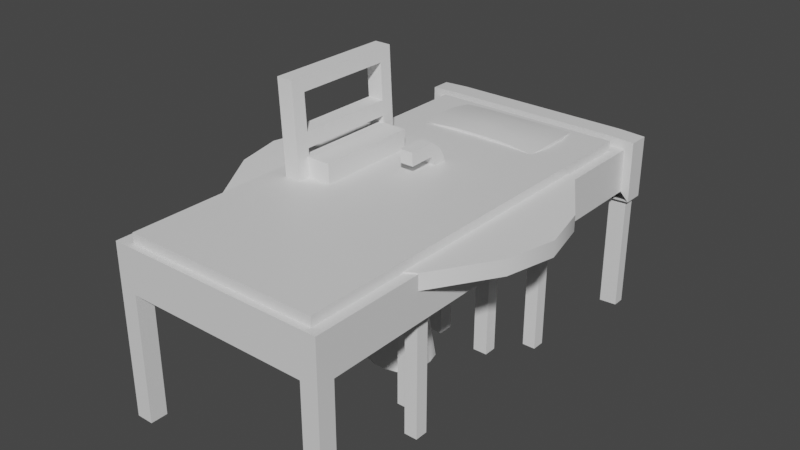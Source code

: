 # Source: furniture.blend  (saved by Blender 3.4.6; exported with 4.5.12 LTS)
import bpy
from mathutils import Matrix  # noqa: F401  (used for matrix-valued properties, if any)

bpy.ops.wm.read_factory_settings(use_empty=True)
scene = bpy.context.scene
scene.name = 'Scene'

# ---- collections
col_collection = bpy.data.collections.new('Collection'); scene.collection.children.link(col_collection)

# ---- materials (node trees are filled in below, after node groups)
mat_material = bpy.data.materials.new('Material')
mat_material.alpha_threshold = 0.0
mat_material.use_transparent_shadow = False
mat_material.roughness = 0.5
mat_material.line_color = (0.0, 0.0, 0.0, 1.0)

# ---- node groups
ng_auto_smooth = bpy.data.node_groups.new('Auto Smooth', 'GeometryNodeTree')
_s = ng_auto_smooth.interface.new_socket(name='Geometry', in_out='OUTPUT', socket_type='NodeSocketGeometry')
_s = ng_auto_smooth.interface.new_socket(name='Geometry', in_out='INPUT', socket_type='NodeSocketGeometry')
_s = ng_auto_smooth.interface.new_socket(name='Angle', in_out='INPUT', socket_type='NodeSocketFloat')
_s.subtype = 'ANGLE'
_s.min_value = 0.0
_s.max_value = 3.142
ng_auto_smooth.is_modifier = True
_N = ng_auto_smooth.nodes; _L = ng_auto_smooth.links
n0 = _N.new('NodeGroupOutput'); n0.name = 'Group Output'; n0.location = (480, -100)
n1 = _N.new('NodeGroupInput'); n1.name = 'Group Input'; n1.location = (-420, -300)
n2 = _N.new('NodeGroupInput'); n2.name = 'Group Input.001'; n2.location = (-60, -100)
n3 = _N.new('GeometryNodeSetShadeSmooth'); n3.name = 'Set Shade Smooth'; n3.location = (120, -100)
n3.domain = 'EDGE'
n4 = _N.new('GeometryNodeSetShadeSmooth'); n4.name = 'Set Shade Smooth.001'; n4.location = (300, -100)
n5 = _N.new('GeometryNodeInputMeshEdgeAngle'); n5.name = 'Edge Angle'; n5.location = (-420, -220)
n6 = _N.new('GeometryNodeInputEdgeSmooth'); n6.name = 'Is Edge Smooth'; n6.location = (-60, -160)
n7 = _N.new('GeometryNodeInputShadeSmooth'); n7.name = 'Is Face Smooth'; n7.location = (-240, -340)
n8 = _N.new('FunctionNodeBooleanMath'); n8.name = 'Boolean Math'; n8.location = (-60, -220)
n9 = _N.new('FunctionNodeCompare'); n9.name = 'Compare'; n9.location = (-240, -180)
n9.operation = 'LESS_EQUAL'
_L.new(n5.outputs[0], n9.inputs[0])
_L.new(n4.outputs[0], n0.inputs[0])
_L.new(n1.outputs[1], n9.inputs[1])
_L.new(n9.outputs[0], n8.inputs[0])
_L.new(n7.outputs[0], n8.inputs[1])
_L.new(n2.outputs[0], n3.inputs[0])
_L.new(n6.outputs[0], n3.inputs[1])
_L.new(n3.outputs[0], n4.inputs[0])
_L.new(n8.outputs[0], n3.inputs[2])
n0.is_active_output = True

# ---- material node trees
mat_material.use_nodes = True; mat_material.node_tree.nodes.clear()
_N = mat_material.node_tree.nodes; _L = mat_material.node_tree.links
n0 = _N.new('ShaderNodeOutputMaterial'); n0.name = 'Material Output'; n0.location = (300, 300)
n1 = _N.new('ShaderNodeBsdfPrincipled'); n1.name = 'Principled BSDF'; n1.location = (10, 300)
n1.distribution = 'GGX'
n1.subsurface_method = 'RANDOM_WALK_SKIN'
n1.inputs[3].default_value = 1.45
n1.inputs[27].default_value = (0.0, 0.0, 0.0, 1.0)
n1.inputs[28].default_value = 1.0
_L.new(n1.outputs[0], n0.inputs[0])
n0.is_active_output = True

# ---- world
world_world = bpy.data.worlds.new('World'); scene.world = world_world
world_world.use_nodes = True; world_world.node_tree.nodes.clear()
_N = world_world.node_tree.nodes; _L = world_world.node_tree.links
n0 = _N.new('ShaderNodeOutputWorld'); n0.name = 'World Output'; n0.location = (300, 300)
n1 = _N.new('ShaderNodeBackground'); n1.name = 'Background'; n1.location = (10, 300)
n1.inputs[0].default_value = (0.05088, 0.05088, 0.05088, 1.0)
_L.new(n1.outputs[0], n0.inputs[0])
n0.is_active_output = True
world_world.color = (0.05088, 0.05088, 0.05088)
world_world.use_sun_shadow = False
world_world.sun_shadow_jitter_overblur = 0.0

# ---- meshes
me_cube = bpy.data.meshes.new('Cube')
me_cube.from_pydata([(0.2107, 0.4607, 0.4044), (0.2107, 0.4607, 0.2587), (0.2107, -0.4607, 0.3815), (-0.2107, 0.4607, 0.4044), (-0.2107, 0.4607, 0.2587), (-0.2107, -0.4607, 0.3815), (-0.2606, 0.4983, 0.2609), (-0.25, -0.5, 0.2815), (0.2606, 0.4983, 0.2609), (0.25, -0.5, 0.3815), (-0.25, -0.5, 0.3815), (0.2702, 0.508, 0.4018), (0.25, -0.5, 0.2815), (-0.2702, 0.508, 0.4018), (-0.2702, 0.4613, 0.2613), (-0.25, 0.4618, 0.3815), (0.2702, 0.4597, 0.4017), (0.2107, 0.508, 0.4044), (0.25, 0.4617, 0.2815), (0.2203, 0.4983, 0.2591), (-0.2107, 0.508, 0.4044), (-0.2203, 0.4983, 0.2591), (-0.2107, 0.508, 0.2815), (-0.25, 0.508, 0.2815), (0.25, 0.508, 0.3815), (0.25, 0.508, 0.2815), (-0.25, 0.508, 0.3815), (0.2107, 0.508, 0.3815), (-0.2107, 0.4607, 0.3815), (0.2107, 0.4607, 0.3815), (0.2107, 0.508, 0.2815), (-0.2107, 0.508, 0.3815), (-0.25, 0.4613, 0.2815), (-0.2702, 0.4618, 0.4018), (0.2702, 0.4617, 0.2613), (0.25, 0.4597, 0.3815), (0.2107, -0.5, 0.3815), (0.2107, -0.5, 0.2815), (0.25, -0.4607, 0.3815), (0.25, -0.4606, 0.2815), (0.2107, -0.4606, 0.2815), (-0.25, -0.4607, 0.2815), (-0.25, -0.4607, 0.3815), (-0.2107, -0.5, 0.3815), (-0.2107, -0.5, 0.2815), (-0.2107, -0.4607, 0.2815), (-0.25, -0.4607, -0.00927), (-0.25, -0.5, -0.00927), (0.2107, -0.5, -0.00927), (0.25, -0.5, -0.00927), (0.25, -0.4606, -0.00927), (0.2107, -0.4606, -0.00927), (-0.2107, -0.5, -0.00927), (-0.2107, -0.4607, -0.00927), (0.2702, 0.508, 0.2613), (0.2606, 0.4712, 0.2609), (-0.2702, 0.508, 0.2613), (0.2107, 0.508, 0.2587), (-0.2605, 0.4709, 0.2608), (-0.2107, 0.508, 0.2587), (0.2203, 0.4705, 0.2591), (-0.2605, 0.471, -0.007537), (-0.2203, 0.4704, 0.2591), (-0.2203, 0.4705, -0.00927), (0.2204, 0.4706, -0.00927), (0.2606, 0.4713, -0.007517), (0.2606, 0.4984, -0.007511), (-0.2605, 0.4984, -0.007511), (0.2204, 0.4984, -0.009272), (-0.2203, 0.4984, -0.009276), (-0.2171, -0.4852, 0.3134), (-0.2171, -0.4852, 0.4033), (-0.2171, 0.4361, 0.3134), (-0.2171, 0.4361, 0.4033), (0.2269, -0.4852, 0.3134), (0.2269, -0.4852, 0.4033), (0.2269, 0.4361, 0.3134), (0.2269, 0.4361, 0.4033), (-0.1378, 0.2675, 0.4051), (-0.1378, 0.4194, 0.4031), (0.1378, 0.2675, 0.4031), (0.1378, 0.4194, 0.4051), (-0.1439, 0.369, 0.3991), (-0.1439, 0.3177, 0.3996), (-0.1439, 0.318, 0.4091), (-0.1439, 0.3693, 0.4086), (0.1439, 0.318, 0.3991), (0.1439, 0.3693, 0.3996), (0.1439, 0.369, 0.4091), (0.1439, 0.3177, 0.4086), (0.0708, 0.4137, 0.4003), (0.0001717, 0.4119, 0.3994), (-0.0703, 0.4138, 0.3996), (-0.0708, 0.4137, 0.4079), (-0.0001713, 0.4119, 0.4088), (0.0703, 0.4138, 0.4087), (-0.0708, 0.2732, 0.4003), (-0.0001713, 0.2751, 0.3994), (0.0703, 0.2731, 0.3996), (0.0708, 0.2732, 0.4079), (0.0001717, 0.2751, 0.4088), (-0.0703, 0.2731, 0.4087), (-0.08756, 0.3733, 0.4121), (-0.0004649, 0.3741, 0.4172), (0.08688, 0.3725, 0.4125), (-0.08688, 0.3144, 0.4125), (0.0004653, 0.3129, 0.4172), (0.08756, 0.3137, 0.4121), (0.08756, 0.3733, 0.3803), (0.0004652, 0.3741, 0.3752), (-0.08688, 0.3725, 0.3799), (0.08688, 0.3144, 0.3799), (-0.0004649, 0.3129, 0.3752), (-0.08756, 0.3137, 0.3803)], [], [(12, 9, 36, 37), (41, 42, 15, 32), (54, 11, 16, 34), (23, 26, 31, 22), (22, 31, 27, 30), (18, 35, 38, 39), (9, 38, 2, 36), (5, 28, 15, 42), (14, 33, 13, 56), (33, 3, 20, 13), (39, 38, 9, 12), (17, 0, 16, 11), (30, 27, 24, 25), (55, 60, 64, 65), (60, 19, 68, 64), (4, 59, 57, 1), (0, 17, 20, 3), (59, 56, 23, 22), (11, 54, 25, 24), (56, 13, 26, 23), (17, 11, 24, 27), (0, 3, 28, 29), (57, 59, 22, 30), (54, 57, 30, 25), (13, 20, 31, 26), (33, 14, 32, 15), (3, 33, 15, 28), (20, 17, 27, 31), (34, 16, 35, 18), (16, 0, 29, 35), (40, 39, 50, 51), (44, 43, 10, 7), (37, 36, 43, 44), (7, 10, 42, 41), (10, 43, 5, 42), (45, 44, 52, 53), (44, 45, 40, 37), (5, 43, 36, 2), (2, 29, 28, 5), (2, 38, 35, 29), (51, 50, 49, 48), (53, 52, 47, 46), (44, 7, 47, 52), (39, 12, 49, 50), (7, 41, 46, 47), (37, 40, 51, 48), (41, 45, 53, 46), (12, 37, 48, 49), (55, 8, 54, 34), (6, 58, 14, 56), (19, 60, 1, 57), (62, 21, 59, 4), (21, 6, 56, 59), (8, 19, 57, 54), (58, 62, 4, 14), (60, 55, 34, 1), (65, 64, 68, 66), (69, 63, 61, 67), (8, 55, 65, 66), (62, 58, 61, 63), (19, 8, 66, 68), (21, 62, 63, 69), (58, 6, 67, 61), (6, 21, 69, 67), (70, 71, 73, 72), (72, 73, 77, 76), (76, 77, 75, 74), (74, 75, 71, 70), (72, 76, 74, 70), (77, 73, 71, 75), (93, 79, 85, 102), (81, 88, 87), (78, 84, 83), (79, 93, 92), (99, 98, 80), (102, 85, 84, 105), (78, 101, 105, 84), (90, 81, 87, 108), (108, 87, 86, 111), (80, 98, 111, 86), (88, 89, 86, 87), (86, 89, 80), (84, 85, 82, 83), (82, 85, 79), (113, 96, 78, 83), (112, 97, 96, 113), (111, 98, 97, 112), (82, 110, 113, 83), (109, 112, 113, 110), (108, 111, 112, 109), (79, 92, 110, 82), (91, 109, 110, 92), (90, 108, 109, 91), (107, 99, 80, 89), (106, 100, 99, 107), (105, 101, 100, 106), (88, 104, 107, 89), (103, 106, 107, 104), (102, 105, 106, 103), (81, 95, 104, 88), (94, 103, 104, 95), (93, 102, 103, 94), (99, 100, 97, 98), (100, 101, 96, 97), (96, 101, 78), (93, 94, 91, 92), (94, 95, 90, 91), (90, 95, 81)])
me_cube.polygons.foreach_set('use_smooth', [True] * 108)
_uv = me_cube.uv_layers.new(name='UVMap')
_uv.uv.foreach_set('vector', [0.375, 0.75, 0.625, 0.75, 0.625, 0.7707, 0.375, 0.7706, 0.375, 0.009826, 0.625, 0.009832, 0.625, 0.2405, 0.375, 0.2403, 0.375, 0.5, 0.625, 0.5, 0.625, 0.5101, 0.375, 0.5096, 0.375, 0.25, 0.625, 0.25, 0.625, 0.2694, 0.375, 0.2703, 0.375, 0.2703, 0.625, 0.2694, 0.625, 0.4803, 0.375, 0.4801, 0.375, 0.5096, 0.625, 0.5101, 0.625, 0.7402, 0.375, 0.7401, 0.625, 0.75, 0.625, 0.7402, 0.0, 0.0, 0.625, 0.7707, 0.8674, 0.7363, 0.8674, 0.5038, 0.875, 0.5095, 0.875, 0.7402, 0.375, 0.2403, 0.625, 0.2405, 0.625, 0.25, 0.375, 0.25, 0.875, 0.5095, 0.8674, 0.5038, 0.625, 0.2694, 0.625, 0.25, 0.375, 0.7401, 0.625, 0.7402, 0.625, 0.75, 0.375, 0.75, 0.625, 0.4803, 0.6326, 0.5038, 0.625, 0.5101, 0.625, 0.5, 0.375, 0.4801, 0.625, 0.4803, 0.625, 0.5, 0.375, 0.5, 0.3741, 0.506, 0.3699, 0.5005, 0.3699, 0.5005, 0.3741, 0.506, 0.3699, 0.5005, 0.3738, 0.4875, 0.3738, 0.4875, 0.3699, 0.5005, 0.1326, 0.5038, 0.375, 0.2703, 0.375, 0.4801, 0.3674, 0.5038, 0.6326, 0.5038, 0.625, 0.4803, 0.625, 0.2694, 0.8674, 0.5038, 0.375, 0.2703, 0.375, 0.25, 0.375, 0.25, 0.375, 0.2703, 0.625, 0.5, 0.375, 0.5, 0.375, 0.5, 0.625, 0.5, 0.375, 0.25, 0.625, 0.25, 0.625, 0.25, 0.375, 0.25, 0.625, 0.4803, 0.625, 0.5, 0.625, 0.5, 0.625, 0.4803, 0.6326, 0.5038, 0.8674, 0.5038, 0.8674, 0.5038, 0.6326, 0.5038, 0.375, 0.4801, 0.375, 0.2703, 0.375, 0.2703, 0.375, 0.4801, 0.375, 0.5, 0.375, 0.4801, 0.375, 0.4801, 0.375, 0.5, 0.625, 0.25, 0.625, 0.2694, 0.625, 0.2694, 0.625, 0.25, 0.625, 0.2405, 0.375, 0.2403, 0.375, 0.2403, 0.625, 0.2405, 0.8674, 0.5038, 0.875, 0.5095, 0.875, 0.5095, 0.8674, 0.5038, 0.625, 0.2694, 0.625, 0.4803, 0.625, 0.4803, 0.625, 0.2694, 0.375, 0.5096, 0.625, 0.5101, 0.625, 0.5101, 0.375, 0.5096, 0.625, 0.5101, 0.6326, 0.5038, 0.6326, 0.5038, 0.625, 0.5101, 0.0, 0.0, 0.0, 0.0, 0.0, 0.0, 0.0, 0.0, 0.375, 0.9804, 0.625, 0.9804, 0.625, 1.0, 0.375, 1.0, 0.375, 0.7706, 0.625, 0.7707, 0.625, 0.9804, 0.375, 0.9804, 0.375, 0.0, 0.625, 0.0, 0.625, 0.009832, 0.375, 0.009826, 0.625, 0.0, 0.625, 0.9804, 0.8674, 0.7363, 0.625, 0.009832, 0.0, 0.0, 0.375, 0.9804, 0.375, 0.9804, 0.0, 0.0, 0.375, 0.9804, 0.0, 0.0, 0.0, 0.0, 0.375, 0.7706, 0.8674, 0.7363, 0.625, 0.9804, 0.625, 0.7707, 0.0, 0.0, 0.0, 0.0, 0.6326, 0.5038, 0.8674, 0.5038, 0.8674, 0.7363, 0.0, 0.0, 0.625, 0.7402, 0.625, 0.5101, 0.6326, 0.5038, 0.0, 0.0, 0.375, 0.7401, 0.375, 0.75, 0.375, 0.7706, 0.0, 0.0, 0.375, 0.9804, 0.375, 1.0, 0.375, 0.009826, 0.375, 0.9804, 0.375, 1.0, 0.375, 1.0, 0.375, 0.9804, 0.375, 0.7401, 0.375, 0.75, 0.375, 0.75, 0.375, 0.7401, 0.375, 0.0, 0.375, 0.009826, 0.375, 0.009826, 0.375, 0.0, 0.375, 0.7706, 0.0, 0.0, 0.0, 0.0, 0.375, 0.7706, 0.0, 0.0, 0.0, 0.0, 0.0, 0.0, 0.0, 0.0, 0.375, 0.75, 0.375, 0.7706, 0.375, 0.7706, 0.375, 0.75, 0.3741, 0.506, 0.3747, 0.4994, 0.375, 0.5, 0.375, 0.5096, 0.3237, 0.3058, 0.1776, 0.4562, 0.125, 0.5097, 0.375, 0.25, 0.3738, 0.4875, 0.3699, 0.5005, 0.3674, 0.5038, 0.375, 0.4801, 0.1814, 0.4557, 0.3249, 0.3161, 0.375, 0.2703, 0.1326, 0.5038, 0.3249, 0.3161, 0.3237, 0.3058, 0.375, 0.25, 0.375, 0.2703, 0.3747, 0.4994, 0.3738, 0.4875, 0.375, 0.4801, 0.375, 0.5, 0.1776, 0.4562, 0.1814, 0.4557, 0.1326, 0.5038, 0.125, 0.5097, 0.3699, 0.5005, 0.3741, 0.506, 0.375, 0.5096, 0.3674, 0.5038, 0.3741, 0.506, 0.3699, 0.5005, 0.3738, 0.4875, 0.3747, 0.4994, 0.3249, 0.3161, 0.1814, 0.4557, 0.1776, 0.4562, 0.3237, 0.3058, 0.3747, 0.4994, 0.3741, 0.506, 0.3741, 0.506, 0.3747, 0.4994, 0.1814, 0.4557, 0.1776, 0.4562, 0.1776, 0.4562, 0.1814, 0.4557, 0.3738, 0.4875, 0.3747, 0.4994, 0.3747, 0.4994, 0.3738, 0.4875, 0.3249, 0.3161, 0.1814, 0.4557, 0.1814, 0.4557, 0.3249, 0.3161, 0.1776, 0.4562, 0.3237, 0.3058, 0.3237, 0.3058, 0.1776, 0.4562, 0.3237, 0.3058, 0.3249, 0.3161, 0.3249, 0.3161, 0.3237, 0.3058, 0.375, 0.0, 0.625, 0.0, 0.625, 0.25, 0.375, 0.25, 0.375, 0.25, 0.625, 0.25, 0.625, 0.5, 0.375, 0.5, 0.375, 0.5, 0.625, 0.5, 0.625, 0.75, 0.375, 0.75, 0.375, 0.75, 0.625, 0.75, 0.625, 1.0, 0.375, 1.0, 0.125, 0.5, 0.375, 0.5, 0.375, 0.75, 0.125, 0.75, 0.625, 0.5, 0.875, 0.5, 0.875, 0.75, 0.625, 0.75, 0.8125, 0.5, 0.875, 0.5, 0.875, 0.5833, 0.8125, 0.5833, 0.625, 0.5, 0.625, 0.5833, 0.375, 0.5833, 0.625, 0.0, 0.625, 0.08333, 0.375, 0.08333, 0.625, 0.25, 0.625, 0.3125, 0.375, 0.3125, 0.625, 0.8125, 0.375, 0.8125, 0.625, 0.75, 0.8125, 0.5833, 0.875, 0.5833, 0.875, 0.6667, 0.8125, 0.6667, 0.875, 0.75, 0.8125, 0.75, 0.8125, 0.6667, 0.875, 0.6667, 0.3125, 0.5, 0.375, 0.5, 0.375, 0.5833, 0.3125, 0.5833, 0.3125, 0.5833, 0.375, 0.5833, 0.375, 0.6667, 0.3125, 0.6667, 0.375, 0.75, 0.3125, 0.75, 0.3125, 0.6667, 0.375, 0.6667, 0.625, 0.5833, 0.625, 0.6667, 0.375, 0.6667, 0.375, 0.5833, 0.375, 0.6667, 0.625, 0.6667, 0.375, 0.75, 0.625, 0.08333, 0.625, 0.1667, 0.375, 0.1667, 0.375, 0.08333, 0.375, 0.1667, 0.625, 0.1667, 0.375, 0.25, 0.1875, 0.6667, 0.1875, 0.75, 0.125, 0.75, 0.125, 0.6667, 0.25, 0.6667, 0.25, 0.75, 0.1875, 0.75, 0.1875, 0.6667, 0.3125, 0.6667, 0.3125, 0.75, 0.25, 0.75, 0.25, 0.6667, 0.125, 0.5833, 0.1875, 0.5833, 0.1875, 0.6667, 0.125, 0.6667, 0.25, 0.5833, 0.25, 0.6667, 0.1875, 0.6667, 0.1875, 0.5833, 0.3125, 0.5833, 0.3125, 0.6667, 0.25, 0.6667, 0.25, 0.5833, 0.125, 0.5, 0.1875, 0.5, 0.1875, 0.5833, 0.125, 0.5833, 0.25, 0.5, 0.25, 0.5833, 0.1875, 0.5833, 0.1875, 0.5, 0.3125, 0.5, 0.3125, 0.5833, 0.25, 0.5833, 0.25, 0.5, 0.6875, 0.6667, 0.6875, 0.75, 0.625, 0.75, 0.625, 0.6667, 0.75, 0.6667, 0.75, 0.75, 0.6875, 0.75, 0.6875, 0.6667, 0.8125, 0.6667, 0.8125, 0.75, 0.75, 0.75, 0.75, 0.6667, 0.625, 0.5833, 0.6875, 0.5833, 0.6875, 0.6667, 0.625, 0.6667, 0.75, 0.5833, 0.75, 0.6667, 0.6875, 0.6667, 0.6875, 0.5833, 0.8125, 0.5833, 0.8125, 0.6667, 0.75, 0.6667, 0.75, 0.5833, 0.625, 0.5, 0.6875, 0.5, 0.6875, 0.5833, 0.625, 0.5833, 0.75, 0.5, 0.75, 0.5833, 0.6875, 0.5833, 0.6875, 0.5, 0.8125, 0.5, 0.8125, 0.5833, 0.75, 0.5833, 0.75, 0.5, 0.625, 0.8125, 0.625, 0.875, 0.375, 0.875, 0.375, 0.8125, 0.625, 0.875, 0.625, 0.9375, 0.375, 0.9375, 0.375, 0.875, 0.375, 0.9375, 0.625, 0.9375, 0.375, 1.0, 0.625, 0.3125, 0.625, 0.375, 0.375, 0.375, 0.375, 0.3125, 0.625, 0.375, 0.625, 0.4375, 0.375, 0.4375, 0.375, 0.375, 0.375, 0.4375, 0.625, 0.4375, 0.375, 0.5])
me_cube.materials.append(mat_material)
me_cube.use_mirror_vertex_groups = False
me_cube.update()
me_cube_004 = bpy.data.meshes.new('Cube.004')
me_cube_004.from_pydata([(-0.2, 0.15, 0.2662), (-0.1611, 0.08162, 0.3767), (0.2, 0.15, 0.2662), (0.1611, 0.08162, 0.3767), (-0.01744, 0.1169, -0.001374), (-0.01744, 0.1169, 0.3009), (-0.01744, 0.1517, -0.001374), (-0.01744, 0.1517, 0.3009), (0.01744, 0.1169, -0.001374), (0.01744, 0.1169, 0.3009), (0.01744, 0.1517, -0.001374), (0.01744, 0.1517, 0.3009), (-0.1375, -0.15, 0.2662), (-0.2, -0.0875, 0.2662), (-0.1765, -0.1282, 0.2662), (-0.1611, -0.08239, 0.3767), (-0.1324, -0.1111, 0.3767), (-0.1517, -0.1007, 0.3767), (0.2, -0.0875, 0.2662), (0.1375, -0.15, 0.2662), (0.1767, -0.1278, 0.2662), (0.1324, -0.1111, 0.3767), (0.1611, -0.08239, 0.3767), (0.1518, -0.1005, 0.3767), (-0.2, 0.15, 0.3767), (0.2, 0.15, 0.3767), (-0.1375, -0.15, 0.3767), (-0.1765, -0.1282, 0.3767), (-0.2, -0.0875, 0.3767), (0.1767, -0.1278, 0.3767), (0.1375, -0.15, 0.3767), (0.2, -0.0875, 0.3767), (-0.09494, 0.02822, 0.3062), (0.09494, 0.02822, 0.3062), (-0.08472, -0.06718, 0.3062), (-0.09237, -0.06328, 0.3062), (-0.09494, -0.05696, 0.3062), (0.09239, -0.06321, 0.3062), (0.08472, -0.06718, 0.3062), (0.09494, -0.05696, 0.3062), (-0.1563, 0.07656, 0.3262), (0.1563, 0.07656, 0.3262), (-0.1284, -0.1095, 0.3262), (-0.1472, -0.09942, 0.3262), (-0.1563, -0.08164, 0.3262), (0.1473, -0.09925, 0.3262), (0.1284, -0.1095, 0.3262), (0.1563, -0.08164, 0.3262), (-0.1384, 0.05855, 0.3208), (0.1384, 0.05855, 0.3208), (-0.1235, -0.09398, 0.3208), (-0.1346, -0.08829, 0.3208), (-0.1384, -0.07909, 0.3208), (0.1346, -0.0882, 0.3208), (0.1235, -0.09398, 0.3208), (0.1384, -0.07909, 0.3208), (-0.01548, 0.09572, 0.366), (-0.01548, 0.09572, 0.3969), (-0.01548, 0.1267, 0.366), (-0.01548, 0.1267, 0.3969), (0.01548, 0.09572, 0.366), (0.01548, 0.09572, 0.3969), (0.01548, 0.1267, 0.366), (0.01548, 0.1267, 0.3969), (-0.01548, 0.09104, 0.4112), (-0.01548, 0.1184, 0.4257), (0.01548, 0.1184, 0.4257), (0.01548, 0.09104, 0.4112), (-0.01548, 0.08391, 0.4263), (-0.01548, 0.1056, 0.4484), (0.01548, 0.1056, 0.4484), (0.01548, 0.08391, 0.4263), (-0.01548, 0.0771, 0.4384), (-0.01548, 0.07891, 0.4693), (0.01548, 0.07891, 0.4693), (0.01548, 0.0771, 0.4384), (-0.01548, 0.01717, 0.4375), (-0.01548, 0.01526, 0.4684), (0.01548, 0.01526, 0.4684), (0.01548, 0.01717, 0.4375)], [], [(19, 30, 26, 12), (0, 24, 25, 2), (3, 1, 40, 41), (13, 28, 24, 0), (2, 25, 31, 18), (4, 5, 7, 6), (6, 7, 11, 10), (10, 11, 9, 8), (8, 9, 5, 4), (6, 10, 8, 4), (11, 7, 5, 9), (12, 26, 27, 14), (17, 15, 28, 27), (30, 19, 20, 29), (22, 23, 29, 31), (0, 2, 18, 20, 19, 12, 14, 13), (1, 3, 25, 24), (16, 17, 27, 26), (15, 17, 43, 44), (23, 21, 30, 29), (23, 22, 47, 45), (15, 1, 24, 28), (21, 16, 26, 30), (3, 22, 31, 25), (33, 32, 36, 35, 34, 38, 37, 39), (1, 15, 44, 40), (21, 23, 45, 46), (17, 16, 42, 43), (16, 21, 46, 42), (55, 53, 45, 47), (51, 52, 44, 43), (22, 3, 41, 47), (48, 49, 41, 40), (50, 51, 43, 42), (35, 36, 52, 51), (53, 54, 46, 45), (39, 37, 53, 55), (52, 48, 40, 44), (54, 50, 42, 46), (49, 55, 47, 41), (32, 33, 49, 48), (34, 35, 51, 50), (37, 38, 54, 53), (36, 32, 48, 52), (38, 34, 50, 54), (33, 39, 55, 49), (20, 18, 31, 29), (27, 28, 13, 14), (56, 57, 59, 58), (58, 59, 63, 62), (62, 63, 61, 60), (60, 61, 57, 56), (58, 62, 60, 56), (59, 57, 64, 65), (64, 67, 71, 68), (57, 61, 67, 64), (63, 59, 65, 66), (61, 63, 66, 67), (71, 70, 74, 75), (66, 65, 69, 70), (67, 66, 70, 71), (65, 64, 68, 69), (72, 75, 79, 76), (69, 68, 72, 73), (68, 71, 75, 72), (70, 69, 73, 74), (78, 77, 76, 79), (74, 73, 77, 78), (75, 74, 78, 79), (73, 72, 76, 77)])
me_cube_004.polygons.foreach_set('use_smooth', [True] * 70)
_uv = me_cube_004.uv_layers.new(name='UVMap')
_uv.uv.foreach_set('vector', [0.375, 0.7891, 0.625, 0.7891, 0.625, 0.9609, 0.375, 0.9609, 0.375, 0.25, 0.625, 0.25, 0.625, 0.5, 0.375, 0.5, 0.6493, 0.5324, 0.8507, 0.5324, 0.8507, 0.5324, 0.6493, 0.5324, 0.375, 0.05208, 0.625, 0.05208, 0.625, 0.25, 0.375, 0.25, 0.375, 0.5, 0.625, 0.5, 0.625, 0.6979, 0.375, 0.6979, 0.375, 0.0, 0.625, 0.0, 0.625, 0.25, 0.375, 0.25, 0.375, 0.25, 0.625, 0.25, 0.625, 0.5, 0.375, 0.5, 0.375, 0.5, 0.625, 0.5, 0.625, 0.75, 0.375, 0.75, 0.375, 0.75, 0.625, 0.75, 0.625, 1.0, 0.375, 1.0, 0.125, 0.5, 0.375, 0.5, 0.375, 0.75, 0.125, 0.75, 0.625, 0.5, 0.875, 0.5, 0.875, 0.75, 0.625, 0.75, 0.375, 0.9609, 0.625, 0.9609, 0.625, 1.013, 0.375, 1.013, 0.8448, 0.7089, 0.8507, 0.6937, 0.875, 0.6979, 0.8603, 0.7318, 0.625, 0.7891, 0.375, 0.7891, 0.375, 0.7512, 0.625, 0.7512, 0.6493, 0.6937, 0.6551, 0.7088, 0.6395, 0.7315, 0.625, 0.6979, 0.125, 0.5, 0.375, 0.5, 0.375, 0.6979, 0.3605, 0.7315, 0.3359, 0.75, 0.1641, 0.75, 0.1397, 0.7318, 0.125, 0.6979, 0.8507, 0.5324, 0.6493, 0.5324, 0.625, 0.5, 0.875, 0.5, 0.8327, 0.7176, 0.8448, 0.7089, 0.8603, 0.7318, 0.8359, 0.75, 0.8507, 0.6937, 0.8448, 0.7089, 0.8448, 0.7089, 0.8507, 0.6937, 0.6551, 0.7088, 0.6673, 0.7176, 0.6641, 0.75, 0.6395, 0.7315, 0.6551, 0.7088, 0.6493, 0.6937, 0.6493, 0.6937, 0.6551, 0.7088, 0.8507, 0.6937, 0.8507, 0.5324, 0.875, 0.5, 0.875, 0.6979, 0.6673, 0.7176, 0.8327, 0.7176, 0.8359, 0.75, 0.6641, 0.75, 0.6493, 0.5324, 0.6493, 0.6937, 0.625, 0.6979, 0.625, 0.5, 0.6587, 0.5449, 0.8413, 0.5449, 0.8413, 0.692, 0.8389, 0.7001, 0.8315, 0.7051, 0.6685, 0.7051, 0.6611, 0.7, 0.6587, 0.692, 0.8507, 0.5324, 0.8507, 0.6937, 0.8507, 0.6937, 0.8507, 0.5324, 0.6673, 0.7176, 0.6551, 0.7088, 0.6551, 0.7088, 0.6673, 0.7176, 0.8448, 0.7089, 0.8327, 0.7176, 0.8327, 0.7176, 0.8448, 0.7089, 0.8327, 0.7176, 0.6673, 0.7176, 0.6673, 0.7176, 0.8327, 0.7176, 0.6587, 0.692, 0.6611, 0.7, 0.6551, 0.7088, 0.6493, 0.6937, 0.8389, 0.7001, 0.8413, 0.692, 0.8507, 0.6937, 0.8448, 0.7089, 0.6493, 0.6937, 0.6493, 0.5324, 0.6493, 0.5324, 0.6493, 0.6937, 0.8413, 0.5449, 0.6587, 0.5449, 0.6493, 0.5324, 0.8507, 0.5324, 0.8315, 0.7051, 0.8389, 0.7001, 0.8448, 0.7089, 0.8327, 0.7176, 0.8389, 0.7001, 0.8413, 0.692, 0.8413, 0.692, 0.8389, 0.7001, 0.6611, 0.7, 0.6685, 0.7051, 0.6673, 0.7176, 0.6551, 0.7088, 0.6587, 0.692, 0.6611, 0.7, 0.6611, 0.7, 0.6587, 0.692, 0.8413, 0.692, 0.8413, 0.5449, 0.8507, 0.5324, 0.8507, 0.6937, 0.6685, 0.7051, 0.8315, 0.7051, 0.8327, 0.7176, 0.6673, 0.7176, 0.6587, 0.5449, 0.6587, 0.692, 0.6493, 0.6937, 0.6493, 0.5324, 0.8413, 0.5449, 0.6587, 0.5449, 0.6587, 0.5449, 0.8413, 0.5449, 0.8315, 0.7051, 0.8389, 0.7001, 0.8389, 0.7001, 0.8315, 0.7051, 0.6611, 0.7, 0.6685, 0.7051, 0.6685, 0.7051, 0.6611, 0.7, 0.8413, 0.692, 0.8413, 0.5449, 0.8413, 0.5449, 0.8413, 0.692, 0.6685, 0.7051, 0.8315, 0.7051, 0.8315, 0.7051, 0.6685, 0.7051, 0.6587, 0.5449, 0.6587, 0.692, 0.6587, 0.692, 0.6587, 0.5449, 0.375, 0.7512, 0.375, 0.6979, 0.625, 0.6979, 0.625, 0.7512, 0.625, 0.01294, 0.625, 0.05208, 0.375, 0.05208, 0.375, 0.01294, 0.375, 0.0, 0.625, 0.0, 0.625, 0.25, 0.375, 0.25, 0.375, 0.25, 0.625, 0.25, 0.625, 0.5, 0.375, 0.5, 0.375, 0.5, 0.625, 0.5, 0.625, 0.75, 0.375, 0.75, 0.375, 0.75, 0.625, 0.75, 0.625, 1.0, 0.375, 1.0, 0.125, 0.5, 0.375, 0.5, 0.375, 0.75, 0.125, 0.75, 0.625, 0.25, 0.625, 0.0, 0.625, 0.0, 0.625, 0.25, 0.625, 1.0, 0.625, 0.75, 0.625, 0.75, 0.625, 1.0, 0.625, 1.0, 0.625, 0.75, 0.625, 0.75, 0.625, 1.0, 0.625, 0.5, 0.625, 0.25, 0.625, 0.25, 0.625, 0.5, 0.625, 0.75, 0.625, 0.5, 0.625, 0.5, 0.625, 0.75, 0.625, 0.75, 0.625, 0.5, 0.625, 0.5, 0.625, 0.75, 0.625, 0.5, 0.625, 0.25, 0.625, 0.25, 0.625, 0.5, 0.625, 0.75, 0.625, 0.5, 0.625, 0.5, 0.625, 0.75, 0.625, 0.25, 0.625, 0.0, 0.625, 0.0, 0.625, 0.25, 0.625, 1.0, 0.625, 0.75, 0.625, 0.75, 0.625, 1.0, 0.625, 0.25, 0.625, 0.0, 0.625, 0.0, 0.625, 0.25, 0.625, 1.0, 0.625, 0.75, 0.625, 0.75, 0.625, 1.0, 0.625, 0.5, 0.625, 0.25, 0.625, 0.25, 0.625, 0.5, 0.625, 0.5, 0.875, 0.5, 0.875, 0.75, 0.625, 0.75, 0.625, 0.5, 0.625, 0.25, 0.625, 0.25, 0.625, 0.5, 0.625, 0.75, 0.625, 0.5, 0.625, 0.5, 0.625, 0.75, 0.625, 0.25, 0.625, 0.0, 0.625, 0.0, 0.625, 0.25])
me_cube_004.update()
me_cube_007 = bpy.data.meshes.new('Cube.007')
me_cube_007.from_pydata([(-0.25, -0.25, 0.3614), (-0.25, -0.25, 0.3971), (-0.25, 0.25, 0.3614), (-0.25, 0.25, 0.3971), (0.25, -0.25, 0.3614), (0.25, -0.25, 0.3971), (0.25, 0.25, 0.3614), (0.25, 0.25, 0.3971), (-0.3363, 0.1121, 0.3614), (-0.3363, -0.1121, 0.3614), (-0.3363, -0.1121, 0.3971), (-0.3363, 0.1121, 0.3971), (0.3363, -0.1121, 0.3614), (0.3363, 0.1121, 0.3614), (0.3363, 0.1121, 0.3971), (0.3363, -0.1121, 0.3971), (0.1121, 0.3363, 0.3614), (-0.1121, 0.3363, 0.3614), (-0.1121, 0.3363, 0.3971), (0.1121, 0.3363, 0.3971), (-0.1121, -0.3363, 0.3614), (0.1121, -0.3363, 0.3614), (0.1121, -0.3363, 0.3971), (-0.1121, -0.3363, 0.3971), (-0.1121, 0.1121, 0.3971), (0.1121, 0.1121, 0.3971), (-0.1121, -0.1121, 0.3971), (0.1121, -0.1121, 0.3971), (0.1121, 0.1121, 0.3614), (-0.1121, 0.1121, 0.3614), (0.1121, -0.1121, 0.3614), (-0.1121, -0.1121, 0.3614), (0.0, 0.3625, 0.3614), (0.0, 0.3625, 0.3971), (0.0, -0.3625, 0.3614), (0.0, -0.3625, 0.3971), (0.0, 0.1208, 0.3971), (0.0, -0.1208, 0.3971), (0.0, 0.1208, 0.3614), (0.0, -0.1208, 0.3614), (-0.3625, 0.0, 0.3614), (-0.3625, 0.0, 0.3971), (0.3625, 0.0, 0.3614), (0.3625, 0.0, 0.3971), (-0.1208, 0.0, 0.3614), (0.1208, 0.0, 0.3614), (0.1208, 0.0, 0.3971), (-0.1208, 0.0, 0.3971), (0.0, 0.0, 0.3971), (0.0, 0.0, 0.3614), (-0.2173, -0.2192, 0.3738), (-0.2173, -0.1895, 0.00525), (-0.1875, -0.2192, 0.00525), (-0.1875, -0.2192, 0.3738), (0.2192, -0.2173, 0.00525), (0.2192, -0.2173, 0.3738), (0.1895, -0.2173, 0.00525), (0.1895, -0.2173, 0.3738), (0.2192, -0.1875, 0.00525), (0.2192, -0.1875, 0.3738), (0.1895, -0.1875, 0.00525), (0.1895, -0.1875, 0.3738), (0.2173, 0.2192, 0.00525), (0.2173, 0.2192, 0.3738), (0.2173, 0.1895, 0.00525), (0.2173, 0.1895, 0.3738), (0.1875, 0.2192, 0.00525), (0.1875, 0.2192, 0.3738), (0.1875, 0.1895, 0.00525), (0.1875, 0.1895, 0.3738), (-0.2192, 0.2173, 0.00525), (-0.2192, 0.2173, 0.3738), (-0.1895, 0.2173, 0.00525), (-0.1895, 0.2173, 0.3738), (-0.2192, 0.1875, 0.00525), (-0.2192, 0.1875, 0.3738), (-0.1895, 0.1875, 0.00525), (-0.1895, 0.1875, 0.3738), (-0.2173, -0.2192, 0.00525), (-0.2173, -0.1895, 0.3738), (-0.1875, -0.1895, 0.00525), (-0.1875, -0.1895, 0.3738)], [], [(8, 11, 3, 2), (16, 19, 7, 6), (12, 15, 5, 4), (20, 23, 1, 0), (30, 12, 4, 21), (26, 10, 1, 23), (18, 3, 11, 24), (47, 41, 10, 26), (16, 6, 13, 28), (45, 42, 12, 30), (6, 7, 14, 13), (42, 43, 15, 12), (0, 1, 10, 9), (40, 41, 11, 8), (40, 44, 31, 9), (49, 45, 30, 39), (2, 17, 29, 8), (32, 16, 28, 38), (43, 46, 27, 15), (48, 47, 26, 37), (7, 19, 25, 14), (33, 18, 24, 36), (15, 27, 22, 5), (37, 26, 23, 35), (9, 31, 20, 0), (39, 30, 21, 34), (4, 5, 22, 21), (34, 35, 23, 20), (2, 3, 18, 17), (32, 33, 19, 16), (17, 18, 33, 32), (21, 22, 35, 34), (31, 39, 34, 20), (27, 37, 35, 22), (19, 33, 36, 25), (46, 48, 37, 27), (17, 32, 38, 29), (44, 49, 39, 31), (29, 38, 49, 44), (25, 36, 48, 46), (36, 24, 47, 48), (14, 25, 46, 43), (38, 28, 45, 49), (8, 29, 44, 40), (9, 10, 41, 40), (13, 14, 43, 42), (28, 13, 42, 45), (24, 11, 41, 47), (78, 50, 79, 51), (51, 79, 81, 80), (80, 81, 53, 52), (52, 53, 50, 78), (51, 80, 52, 78), (81, 79, 50, 53), (54, 55, 57, 56), (56, 57, 61, 60), (60, 61, 59, 58), (58, 59, 55, 54), (56, 60, 58, 54), (61, 57, 55, 59), (62, 63, 65, 64), (64, 65, 69, 68), (68, 69, 67, 66), (66, 67, 63, 62), (64, 68, 66, 62), (69, 65, 63, 67), (70, 71, 73, 72), (72, 73, 77, 76), (76, 77, 75, 74), (74, 75, 71, 70), (72, 76, 74, 70), (77, 73, 71, 75)])
me_cube_007.polygons.foreach_set('use_smooth', [1, 1, 1, 1, 1, 1, 1, 1, 1, 1, 1, 1, 1, 1, 1, 1, 1, 1, 1, 1, 1, 1, 1, 1, 1, 1, 1, 1, 1, 1, 1, 1, 1, 1, 1, 1, 1, 1, 1, 1, 1, 1, 1, 1, 1, 1, 1, 1, 0, 0, 0, 0, 0, 0, 0, 0, 0, 0, 0, 0, 0, 0, 0, 0, 0, 0, 0, 0, 0, 0, 0, 0])
_uv = me_cube_007.uv_layers.new(name='UVMap')
_uv.uv.foreach_set('vector', [0.375, 0.1667, 0.625, 0.1667, 0.625, 0.25, 0.375, 0.25, 0.375, 0.4167, 0.625, 0.4167, 0.625, 0.5, 0.375, 0.5, 0.375, 0.6667, 0.625, 0.6667, 0.625, 0.75, 0.375, 0.75, 0.375, 0.9167, 0.625, 0.9167, 0.625, 1.0, 0.375, 1.0, 0.2917, 0.6667, 0.375, 0.6667, 0.375, 0.75, 0.2917, 0.75, 0.7917, 0.6667, 0.875, 0.6667, 0.875, 0.75, 0.7917, 0.75, 0.7917, 0.5, 0.875, 0.5, 0.875, 0.5833, 0.7917, 0.5833, 0.7917, 0.625, 0.875, 0.625, 0.875, 0.6667, 0.7917, 0.6667, 0.2917, 0.5, 0.375, 0.5, 0.375, 0.5833, 0.2917, 0.5833, 0.2917, 0.625, 0.375, 0.625, 0.375, 0.6667, 0.2917, 0.6667, 0.375, 0.5, 0.625, 0.5, 0.625, 0.5833, 0.375, 0.5833, 0.375, 0.625, 0.625, 0.625, 0.625, 0.6667, 0.375, 0.6667, 0.375, 0.0, 0.625, 0.0, 0.625, 0.08333, 0.375, 0.08333, 0.375, 0.125, 0.625, 0.125, 0.625, 0.1667, 0.375, 0.1667, 0.125, 0.625, 0.2083, 0.625, 0.2083, 0.6667, 0.125, 0.6667, 0.25, 0.625, 0.2917, 0.625, 0.2917, 0.6667, 0.25, 0.6667, 0.125, 0.5, 0.2083, 0.5, 0.2083, 0.5833, 0.125, 0.5833, 0.25, 0.5, 0.2917, 0.5, 0.2917, 0.5833, 0.25, 0.5833, 0.625, 0.625, 0.7083, 0.625, 0.7083, 0.6667, 0.625, 0.6667, 0.75, 0.625, 0.7917, 0.625, 0.7917, 0.6667, 0.75, 0.6667, 0.625, 0.5, 0.7083, 0.5, 0.7083, 0.5833, 0.625, 0.5833, 0.75, 0.5, 0.7917, 0.5, 0.7917, 0.5833, 0.75, 0.5833, 0.625, 0.6667, 0.7083, 0.6667, 0.7083, 0.75, 0.625, 0.75, 0.75, 0.6667, 0.7917, 0.6667, 0.7917, 0.75, 0.75, 0.75, 0.125, 0.6667, 0.2083, 0.6667, 0.2083, 0.75, 0.125, 0.75, 0.25, 0.6667, 0.2917, 0.6667, 0.2917, 0.75, 0.25, 0.75, 0.375, 0.75, 0.625, 0.75, 0.625, 0.8333, 0.375, 0.8333, 0.375, 0.875, 0.625, 0.875, 0.625, 0.9167, 0.375, 0.9167, 0.375, 0.25, 0.625, 0.25, 0.625, 0.3333, 0.375, 0.3333, 0.375, 0.375, 0.625, 0.375, 0.625, 0.4167, 0.375, 0.4167, 0.375, 0.3333, 0.625, 0.3333, 0.625, 0.375, 0.375, 0.375, 0.375, 0.8333, 0.625, 0.8333, 0.625, 0.875, 0.375, 0.875, 0.2083, 0.6667, 0.25, 0.6667, 0.25, 0.75, 0.2083, 0.75, 0.7083, 0.6667, 0.75, 0.6667, 0.75, 0.75, 0.7083, 0.75, 0.7083, 0.5, 0.75, 0.5, 0.75, 0.5833, 0.7083, 0.5833, 0.7083, 0.625, 0.75, 0.625, 0.75, 0.6667, 0.7083, 0.6667, 0.2083, 0.5, 0.25, 0.5, 0.25, 0.5833, 0.2083, 0.5833, 0.2083, 0.625, 0.25, 0.625, 0.25, 0.6667, 0.2083, 0.6667, 0.2083, 0.5833, 0.25, 0.5833, 0.25, 0.625, 0.2083, 0.625, 0.7083, 0.5833, 0.75, 0.5833, 0.75, 0.625, 0.7083, 0.625, 0.75, 0.5833, 0.7917, 0.5833, 0.7917, 0.625, 0.75, 0.625, 0.625, 0.5833, 0.7083, 0.5833, 0.7083, 0.625, 0.625, 0.625, 0.25, 0.5833, 0.2917, 0.5833, 0.2917, 0.625, 0.25, 0.625, 0.125, 0.5833, 0.2083, 0.5833, 0.2083, 0.625, 0.125, 0.625, 0.375, 0.08333, 0.625, 0.08333, 0.625, 0.125, 0.375, 0.125, 0.375, 0.5833, 0.625, 0.5833, 0.625, 0.625, 0.375, 0.625, 0.2917, 0.5833, 0.375, 0.5833, 0.375, 0.625, 0.2917, 0.625, 0.7917, 0.5833, 0.875, 0.5833, 0.875, 0.625, 0.7917, 0.625, 0.375, 0.0, 0.625, 0.0, 0.625, 0.25, 0.375, 0.25, 0.375, 0.25, 0.625, 0.25, 0.625, 0.5, 0.375, 0.5, 0.375, 0.5, 0.625, 0.5, 0.625, 0.75, 0.375, 0.75, 0.375, 0.75, 0.625, 0.75, 0.625, 1.0, 0.375, 1.0, 0.125, 0.5, 0.375, 0.5, 0.375, 0.75, 0.125, 0.75, 0.625, 0.5, 0.875, 0.5, 0.875, 0.75, 0.625, 0.75, 0.375, 0.0, 0.625, 0.0, 0.625, 0.25, 0.375, 0.25, 0.375, 0.25, 0.625, 0.25, 0.625, 0.5, 0.375, 0.5, 0.375, 0.5, 0.625, 0.5, 0.625, 0.75, 0.375, 0.75, 0.375, 0.75, 0.625, 0.75, 0.625, 1.0, 0.375, 1.0, 0.125, 0.5, 0.375, 0.5, 0.375, 0.75, 0.125, 0.75, 0.625, 0.5, 0.875, 0.5, 0.875, 0.75, 0.625, 0.75, 0.375, 0.0, 0.625, 0.0, 0.625, 0.25, 0.375, 0.25, 0.375, 0.25, 0.625, 0.25, 0.625, 0.5, 0.375, 0.5, 0.375, 0.5, 0.625, 0.5, 0.625, 0.75, 0.375, 0.75, 0.375, 0.75, 0.625, 0.75, 0.625, 1.0, 0.375, 1.0, 0.125, 0.5, 0.375, 0.5, 0.375, 0.75, 0.125, 0.75, 0.625, 0.5, 0.875, 0.5, 0.875, 0.75, 0.625, 0.75, 0.375, 0.0, 0.625, 0.0, 0.625, 0.25, 0.375, 0.25, 0.375, 0.25, 0.625, 0.25, 0.625, 0.5, 0.375, 0.5, 0.375, 0.5, 0.625, 0.5, 0.625, 0.75, 0.375, 0.75, 0.375, 0.75, 0.625, 0.75, 0.625, 1.0, 0.375, 1.0, 0.125, 0.5, 0.375, 0.5, 0.375, 0.75, 0.125, 0.75, 0.625, 0.5, 0.875, 0.5, 0.875, 0.75, 0.625, 0.75])
me_cube_007.update()
me_cube_008 = bpy.data.meshes.new('Cube.008')
me_cube_008.from_pydata([(-0.04637, -0.07336, 0.2518), (-0.04637, 0.07336, 0.2518), (0.07932, 0.07336, 0.2518), (0.07932, -0.07336, 0.2518), (-0.1557, -0.1166, 0.1669), (-0.1557, 0.1166, 0.1669), (-0.1557, -0.1166, 0.2518), (-0.1557, 0.1166, 0.2518), (-0.0872, -0.1166, 0.4601), (-0.0872, 0.1166, 0.4601), (-0.1557, -0.1166, 0.4601), (-0.1557, 0.1166, 0.4601), (-0.0872, -0.1166, 0.2518), (-0.0872, 0.1166, 0.2518), (-0.02962, -0.05381, 0.1964), (-0.02962, 0.05381, 0.1964), (0.06257, 0.05381, 0.1964), (0.06257, -0.05381, 0.1964), (-0.0148, -0.07, -4.277e-05), (-0.07, -0.009159, -4.277e-05), (-0.0424, -0.06185, -4.277e-05), (-0.06261, -0.03958, -4.277e-05), (-0.003894, -0.05885, 0.1115), (-0.06154, 0.0, 0.1115), (-0.03392, -0.05066, 0.1115), (-0.05414, -0.02829, 0.1115), (-0.07, 0.009159, -4.277e-05), (-0.0148, 0.07, -4.277e-05), (-0.06261, 0.03958, -4.277e-05), (-0.0424, 0.06185, -4.277e-05), (-0.003894, 0.05885, 0.1115), (-0.05414, 0.02829, 0.1115), (-0.03392, 0.05066, 0.1115), (0.07, -0.01318, -4.277e-05), (0.01248, -0.07, -4.277e-05), (0.06229, -0.04159, -4.277e-05), (0.04124, -0.06239, -4.277e-05), (0.05615, 0.0, 0.1115), (0.04843, -0.03039, 0.1115), (0.02733, -0.05122, 0.1115), (0.01248, 0.07, -4.277e-05), (0.07, 0.01318, -4.277e-05), (0.04124, 0.06239, -4.277e-05), (0.06229, 0.04159, -4.277e-05), (0.02733, 0.05122, 0.1115), (0.04843, 0.03039, 0.1115), (-0.0872, -0.05504, 0.1669), (-0.03191, -0.1166, 0.1669), (-0.0872, -0.1166, 0.1669), (-0.1411, -0.1166, 0.1669), (-0.07979, -0.08584, 0.1669), (-0.05955, -0.1084, 0.1669), (-0.03191, 0.1166, 0.1669), (-0.0872, 0.05504, 0.1669), (-0.1411, 0.1166, 0.1669), (-0.0872, 0.1166, 0.1669), (-0.05955, 0.1084, 0.1669), (-0.07979, 0.08584, 0.1669), (0.06253, 0.1166, 0.1669), (0.1201, 0.05974, 0.1669), (0.09134, 0.109, 0.1669), (0.1124, 0.0882, 0.1669), (0.1201, -0.05974, 0.1669), (0.06253, -0.1166, 0.1669), (0.1124, -0.0882, 0.1669), (0.09134, -0.109, 0.1669), (0.1201, 0.05986, 0.2518), (0.06267, 0.1166, 0.2518), (0.08318, 0.07746, 0.2518), (0.1124, 0.08825, 0.2518), (0.09141, 0.109, 0.2518), (0.06267, -0.1166, 0.2518), (0.1201, -0.05986, 0.2518), (0.08318, -0.07746, 0.2518), (0.09141, -0.109, 0.2518), (0.1124, -0.08825, 0.2518), (-0.01085, -0.03189, 0.1726), (-0.01085, 0.03189, 0.1726), (0.0438, 0.03189, 0.1726), (0.0438, -0.03189, 0.1726)], [], [(34, 22, 18), (30, 52, 58), (37, 59, 62), (23, 46, 53), (19, 23, 26), (54, 53, 46, 49, 4, 5), (49, 48, 12, 6, 4), (22, 63, 47), (27, 30, 40), (41, 37, 33), (1, 0, 14, 15), (13, 55, 54, 5, 7), (1, 2, 68, 67, 13), (62, 59, 66, 72), (5, 4, 6, 7), (13, 7, 11, 9), (58, 52, 55, 13, 67), (48, 47, 63, 71, 12), (8, 9, 11, 10), (12, 13, 9, 8), (7, 6, 10, 11), (6, 12, 8, 10), (0, 1, 13, 12), (2, 3, 73, 72, 66, 68), (3, 0, 12, 71, 73), (14, 17, 79, 76), (0, 3, 17, 14), (2, 1, 15, 16), (3, 2, 16, 17), (50, 51, 48), (57, 54, 55), (66, 69, 68), (69, 70, 68), (70, 67, 68), (71, 74, 73), (74, 75, 73), (75, 72, 73), (18, 22, 24, 20), (20, 24, 25, 21), (21, 25, 23, 19), (30, 27, 29, 32), (32, 29, 28, 31), (31, 28, 26, 23), (37, 41, 43, 45), (45, 43, 42, 44), (44, 42, 40, 30), (22, 34, 36, 39), (39, 36, 35, 38), (38, 35, 33, 37), (30, 58, 60, 44), (44, 60, 61, 45), (45, 61, 59, 37), (63, 22, 39, 65), (65, 39, 38, 64), (64, 38, 37, 62), (22, 47, 51, 24), (24, 51, 50, 25), (25, 50, 46, 23), (52, 30, 32, 56), (56, 32, 31, 57), (57, 31, 23, 53), (62, 72, 75, 64), (64, 75, 74, 65), (65, 74, 71, 63), (66, 59, 61, 69), (69, 61, 60, 70), (70, 60, 58, 67), (26, 28, 29, 27, 40, 42, 43, 41, 33, 35, 36, 34, 18, 20, 21, 19), (55, 52, 56), (57, 53, 54), (55, 56, 57), (49, 46, 50), (51, 47, 48), (49, 50, 48), (78, 77, 76, 79), (16, 15, 77, 78), (17, 16, 78, 79), (15, 14, 76, 77)])
me_cube_008.polygons.foreach_set('use_smooth', [True] * 78)
_uv = me_cube_008.uv_layers.new(name='UVMap')
_uv.uv.foreach_set('vector', [0.375, 0.8527, 0.625, 0.8827, 0.375, 0.9014, 0.625, 0.3673, 0.625, 0.3289, 0.625, 0.4352, 0.625, 0.6209, 0.625, 0.561, 0.625, 0.689, 0.625, 0.1298, 0.625, 0.06558, 0.625, 0.1945, 0.375, 0.1086, 0.625, 0.1202, 0.375, 0.1414, 0.625, 0.2536, 0.625, 0.1945, 0.625, 0.06558, 0.625, -0.001408, 0.625, 0.0, 0.625, 0.25, 0.625, 0.9964, 0.625, 0.9834, 0.625, 0.9834, 0.625, 1.0, 0.625, 1.0, 0.625, 0.8724, 0.625, 0.8148, 0.625, 0.9211, 0.375, 0.3486, 0.625, 0.3776, 0.375, 0.3973, 0.375, 0.6015, 0.625, 0.6291, 0.375, 0.6485, 0.8289, 0.528, 0.8289, 0.722, 0.8289, 0.722, 0.8289, 0.528, 0.625, 0.2666, 0.625, 0.2666, 0.625, 0.2536, 0.625, 0.25, 0.625, 0.25, 0.8289, 0.528, 0.6544, 0.528, 0.6516, 0.5254, 0.6897, 0.5, 0.8584, 0.5, 0.625, 0.689, 0.625, 0.561, 0.625, 0.5609, 0.625, 0.6891, 0.625, 0.25, 0.625, 0.0, 0.625, 0.0, 0.625, 0.25, 0.625, 0.2666, 0.625, 0.25, 0.625, 0.25, 0.625, 0.2666, 0.625, 0.4352, 0.625, 0.3289, 0.625, 0.2666, 0.625, 0.2666, 0.625, 0.4353, 0.625, 0.9834, 0.625, 0.9211, 0.625, 0.8148, 0.625, 0.8147, 0.625, 0.9834, 0.8584, 0.75, 0.8584, 0.5, 0.875, 0.5, 0.875, 0.75, 0.8584, 0.75, 0.8584, 0.5, 0.8584, 0.5, 0.8584, 0.75, 0.625, 0.25, 0.625, 0.0, 0.625, 0.0, 0.625, 0.25, 0.625, 1.0, 0.625, 0.9834, 0.625, 0.9834, 0.625, 1.0, 0.8289, 0.722, 0.8289, 0.528, 0.8584, 0.5, 0.8584, 0.75, 0.6544, 0.528, 0.6544, 0.722, 0.6516, 0.7246, 0.625, 0.6891, 0.625, 0.5609, 0.6516, 0.5254, 0.6544, 0.722, 0.8289, 0.722, 0.8584, 0.75, 0.6897, 0.75, 0.6516, 0.7246, 0.8289, 0.722, 0.6544, 0.722, 0.6544, 0.722, 0.8289, 0.722, 0.8289, 0.722, 0.6544, 0.722, 0.6544, 0.722, 0.8289, 0.722, 0.6544, 0.528, 0.8289, 0.528, 0.8289, 0.528, 0.6544, 0.528, 0.6544, 0.722, 0.6544, 0.528, 0.6544, 0.528, 0.6544, 0.722, 0.625, 0.0295, 0.625, -0.005478, 0.625, -0.006583, 0.625, 0.2624, 0.625, 0.2536, 0.625, 0.2666, 0.6454, 0.5195, 0.6378, 0.5122, 0.6516, 0.5254, 0.6378, 0.5122, 0.6573, 0.5, 0.6516, 0.5254, 0.6573, 0.5, 0.6897, 0.5, 0.6516, 0.5254, 0.6897, 0.75, 0.6573, 0.75, 0.6516, 0.7246, 0.6573, 0.75, 0.6378, 0.7378, 0.6516, 0.7246, 0.6378, 0.7378, 0.6454, 0.7305, 0.6516, 0.7246, 0.375, 0.9014, 0.625, 0.8827, 0.625, 1.0, 0.3814, 1.0, 0.3814, 0.0, 0.625, 0.0, 0.6263, 0.06488, 0.3763, 0.05429, 0.3763, 0.05429, 0.6263, 0.06488, 0.625, 0.1298, 0.375, 0.1086, 0.625, 0.3673, 0.375, 0.3486, 0.3768, 0.2993, 0.6259, 0.3086, 0.6259, 0.3086, 0.3768, 0.2993, 0.3763, 0.1957, 0.6256, 0.1856, 0.6256, 0.1856, 0.3763, 0.1957, 0.375, 0.1414, 0.625, 0.1202, 0.625, 0.6209, 0.375, 0.6015, 0.3771, 0.5507, 0.6261, 0.5597, 0.6261, 0.5597, 0.3771, 0.5507, 0.3767, 0.4487, 0.6258, 0.4401, 0.6258, 0.4401, 0.3767, 0.4487, 0.375, 0.3973, 0.625, 0.3776, 0.625, 0.8724, 0.375, 0.8527, 0.3767, 0.8013, 0.6258, 0.8099, 0.6258, 0.8099, 0.3767, 0.8013, 0.3771, 0.6993, 0.6261, 0.6903, 0.6261, 0.6903, 0.3771, 0.6993, 0.375, 0.6485, 0.625, 0.6291, 0.625, 0.3776, 0.625, 0.4352, 0.625, 0.4696, 0.6258, 0.4401, 0.6258, 0.4401, 0.625, 0.4696, 0.625, 0.5289, 0.6261, 0.5597, 0.6261, 0.5597, 0.625, 0.5289, 0.625, 0.561, 0.625, 0.6209, 0.625, 0.8148, 0.625, 0.8724, 0.6258, 0.8099, 0.625, 0.7804, 0.625, 0.7804, 0.6258, 0.8099, 0.6261, 0.6903, 0.625, 0.7211, 0.625, 0.7211, 0.6261, 0.6903, 0.625, 0.6291, 0.625, 0.689, 0.625, 0.8827, 0.625, 0.9211, 0.625, 0.9861, 0.625, 1.0, 0.625, 0.0, 0.625, -0.005478, 0.625, 0.02696, 0.625, 0.0635, 0.625, 0.0635, 0.625, 0.02696, 0.625, 0.06558, 0.625, 0.1298, 0.625, 0.3289, 0.625, 0.3673, 0.6259, 0.3086, 0.625, 0.2962, 0.625, 0.2962, 0.6259, 0.3086, 0.6256, 0.1856, 0.625, 0.2326, 0.625, 0.2326, 0.6256, 0.1856, 0.625, 0.1202, 0.625, 0.1945, 0.625, 0.689, 0.625, 0.6891, 0.625, 0.7196, 0.625, 0.7211, 0.625, 0.7211, 0.625, 0.7196, 0.625, 0.7823, 0.625, 0.7804, 0.625, 0.7804, 0.625, 0.7823, 0.625, 0.8147, 0.625, 0.8148, 0.625, 0.5609, 0.625, 0.561, 0.625, 0.5289, 0.625, 0.5304, 0.625, 0.5304, 0.625, 0.5289, 0.625, 0.4696, 0.625, 0.4677, 0.625, 0.4677, 0.625, 0.4696, 0.625, 0.4352, 0.625, 0.4353, 0.125, 0.6086, 0.1382, 0.5543, 0.1743, 0.5146, 0.2236, 0.5, 0.2723, 0.5, 0.3236, 0.5136, 0.3612, 0.5507, 0.375, 0.6015, 0.375, 0.6485, 0.3612, 0.6993, 0.3236, 0.7364, 0.2723, 0.75, 0.2236, 0.75, 0.1743, 0.7354, 0.1382, 0.6957, 0.125, 0.6414, 0.625, 0.2666, 0.625, 0.3289, 0.625, 0.2962, 0.625, 0.2624, 0.625, 0.2368, 0.625, 0.2536, 0.625, 0.2666, 0.625, 0.2962, 0.625, 0.2624, 0.625, -0.006583, 0.625, 0.06558, 0.625, 0.0295, 0.625, -0.005478, 0.625, -0.005262, 0.625, -0.006583, 0.625, -0.006583, 0.625, 0.0295, 0.625, -0.006583, 0.6544, 0.528, 0.8289, 0.528, 0.8289, 0.722, 0.6544, 0.722, 0.6544, 0.528, 0.8289, 0.528, 0.8289, 0.528, 0.6544, 0.528, 0.6544, 0.722, 0.6544, 0.528, 0.6544, 0.528, 0.6544, 0.722, 0.8289, 0.528, 0.8289, 0.722, 0.8289, 0.722, 0.8289, 0.528])
me_cube_008.update()
me_cube_009 = bpy.data.meshes.new('Cube.009')
me_cube_009.from_pydata([(-0.1331, -0.1438, 0.22), (-0.1331, -0.1438, 0.2775), (-0.1331, 0.1438, 0.22), (-0.1331, 0.1438, 0.2775), (0.1438, -0.1438, 0.22), (0.1438, -0.1438, 0.2775), (0.1438, 0.1438, 0.22), (0.1438, 0.1438, 0.2775), (-0.171, 0.1438, 0.22), (-0.171, -0.1438, 0.22), (-0.171, -0.1438, 0.2775), (-0.171, 0.1438, 0.2775), (-0.151, -0.1438, 0.6237), (-0.151, 0.1438, 0.6237), (-0.1889, -0.1438, 0.6237), (-0.1889, 0.1438, 0.6237), (-0.1778, 0.1438, 0.4008), (-0.1399, 0.1438, 0.4008), (-0.1778, -0.1438, 0.4008), (-0.1399, -0.1438, 0.4008), (0.1107, 0.1438, 0.22), (0.1107, 0.1438, 0.2775), (0.1107, -0.1438, 0.22), (0.1107, -0.1438, 0.2775), (-0.1331, 0.1138, 0.22), (-0.1331, -0.1123, 0.22), (-0.1331, -0.1123, 0.2775), (-0.1331, 0.1138, 0.2775), (0.1438, -0.1123, 0.22), (0.1438, 0.1138, 0.22), (0.1438, 0.1138, 0.2775), (0.1438, -0.1123, 0.2775), (-0.171, 0.1138, 0.22), (-0.171, -0.1123, 0.22), (-0.171, -0.1123, 0.2775), (-0.171, 0.1138, 0.2775), (-0.151, -0.1123, 0.6237), (-0.151, 0.1138, 0.6237), (-0.1889, -0.1123, 0.6237), (-0.1889, 0.1138, 0.6237), (-0.1399, 0.1138, 0.4008), (-0.1399, -0.1123, 0.4008), (-0.1778, -0.1123, 0.4008), (-0.1778, 0.1138, 0.4008), (0.1107, 0.1138, 0.2775), (0.1107, -0.1123, 0.2775), (0.1107, 0.1138, 0.22), (0.1107, -0.1123, 0.22), (-0.1331, -0.1123, -0.002231), (-0.1331, -0.1438, -0.002231), (0.1438, 0.1138, -0.002231), (0.1438, 0.1438, -0.002231), (0.1107, -0.1438, -0.002231), (0.1438, -0.1438, -0.002231), (-0.171, -0.1123, -0.002231), (-0.171, -0.1438, -0.002231), (-0.171, 0.1438, -0.002231), (-0.1331, 0.1438, -0.002231), (0.1107, 0.1438, -0.002231), (0.1107, -0.1123, -0.002231), (-0.1331, 0.1138, -0.002231), (0.1438, -0.1123, -0.002231), (-0.171, 0.1138, -0.002231), (0.1107, 0.1138, -0.002231), (-0.1387, 0.1438, 0.3663), (-0.1765, 0.1438, 0.3663), (-0.1765, -0.1438, 0.3663), (-0.1387, -0.1438, 0.3663), (-0.1765, 0.1138, 0.3663), (-0.1765, -0.1123, 0.3663), (-0.1387, -0.1123, 0.3663), (-0.1387, 0.1138, 0.3663), (-0.1873, 0.1438, 0.5925), (-0.1873, -0.1438, 0.5925), (-0.1495, -0.1438, 0.5925), (-0.1495, 0.1438, 0.5925), (-0.1495, -0.1123, 0.5925), (-0.1495, 0.1138, 0.5925), (-0.1873, 0.1138, 0.5925), (-0.1873, -0.1123, 0.5925), (-0.1454, 0.1438, 0.5104), (-0.1832, 0.1438, 0.5104), (-0.1832, -0.1438, 0.5104), (-0.1454, -0.1438, 0.5104), (-0.1454, -0.1123, 0.5104), (-0.1454, 0.1138, 0.5104), (-0.1832, 0.1138, 0.5104), (-0.1832, -0.1123, 0.5104), (-0.1437, 0.1438, 0.4767), (-0.1815, 0.1438, 0.4767), (-0.1815, -0.1438, 0.4767), (-0.1437, -0.1438, 0.4767), (-0.1437, -0.1123, 0.4767), (-0.1437, 0.1138, 0.4767), (-0.1815, 0.1138, 0.4767), (-0.1815, -0.1123, 0.4767)], [], [(2, 24, 60, 57), (20, 21, 7, 6), (28, 31, 5, 4), (22, 23, 1, 0), (6, 29, 50, 51), (45, 26, 1, 23), (32, 35, 11, 8), (3, 2, 8, 11), (0, 1, 10, 9), (75, 72, 15, 13), (37, 13, 15, 39), (79, 73, 14, 38), (73, 74, 12, 14), (77, 75, 13, 37), (71, 64, 17, 40), (66, 67, 19, 18), (69, 66, 18, 42), (64, 65, 16, 17), (31, 45, 23, 5), (25, 47, 22, 0), (4, 5, 23, 22), (2, 3, 21, 20), (2, 20, 46, 24), (24, 46, 47, 25), (7, 21, 44, 30), (30, 44, 45, 31), (65, 68, 43, 16), (68, 69, 42, 43), (67, 70, 41, 19), (70, 71, 40, 41), (74, 76, 36, 12), (76, 77, 37, 36), (72, 78, 39, 15), (78, 79, 38, 39), (12, 36, 38, 14), (36, 37, 39, 38), (9, 10, 34, 33), (33, 34, 35, 32), (21, 3, 27, 44), (44, 27, 26, 45), (46, 20, 58, 63), (46, 29, 28, 47), (6, 7, 30, 29), (29, 30, 31, 28), (20, 6, 51, 58), (24, 25, 33, 32), (48, 49, 55, 54), (59, 61, 53, 52), (58, 51, 50, 63), (57, 60, 62, 56), (25, 0, 49, 48), (32, 8, 56, 62), (24, 32, 62, 60), (0, 9, 55, 49), (33, 25, 48, 54), (8, 2, 57, 56), (4, 22, 52, 53), (28, 4, 53, 61), (22, 47, 59, 52), (9, 33, 54, 55), (29, 46, 63, 50), (47, 28, 61, 59), (71, 68, 35, 27), (1, 26, 70, 67), (70, 69, 68, 71), (11, 35, 68, 65), (3, 11, 65, 64), (34, 10, 66, 69), (10, 1, 67, 66), (27, 3, 64, 71), (84, 85, 86, 87), (81, 86, 78, 72), (76, 84, 87, 79), (83, 84, 76, 74), (85, 80, 75, 77), (82, 83, 74, 73), (87, 82, 73, 79), (80, 81, 72, 75), (88, 89, 81, 80), (95, 90, 82, 87), (90, 91, 83, 82), (93, 88, 80, 85), (91, 92, 84, 83), (92, 93, 85, 84), (89, 94, 86, 81), (94, 95, 87, 86), (26, 34, 69, 70), (16, 43, 94, 89), (27, 35, 34, 26), (19, 41, 92, 91), (40, 17, 88, 93), (18, 19, 91, 90), (42, 18, 90, 95), (17, 16, 89, 88), (85, 77, 78, 86), (77, 76, 79, 78), (92, 41, 42, 95), (95, 94, 93, 92), (93, 94, 43, 40), (40, 43, 42, 41)])
_uv = me_cube_009.uv_layers.new(name='UVMap')
_uv.uv.foreach_set('vector', [0.125, 0.5, 0.125, 0.5846, 0.125, 0.5846, 0.125, 0.5, 0.375, 0.4701, 0.625, 0.4701, 0.625, 0.5, 0.375, 0.5, 0.375, 0.6649, 0.625, 0.6649, 0.625, 0.75, 0.375, 0.75, 0.375, 0.7799, 0.625, 0.7799, 0.625, 1.0, 0.375, 1.0, 0.375, 0.5, 0.375, 0.5846, 0.375, 0.5846, 0.375, 0.5, 0.6549, 0.6649, 0.875, 0.6649, 0.875, 0.75, 0.6549, 0.75, 0.375, 0.1654, 0.625, 0.1654, 0.625, 0.25, 0.375, 0.25, 0.625, 0.25, 0.375, 0.25, 0.375, 0.25, 0.625, 0.25, 0.375, 1.0, 0.625, 1.0, 0.625, 1.0, 0.375, 1.0, 0.625, 0.25, 0.625, 0.25, 0.625, 0.25, 0.625, 0.25, 0.875, 0.5846, 0.875, 0.5, 0.875, 0.5, 0.875, 0.5846, 0.625, 0.08514, 0.625, 0.0, 0.625, 0.0, 0.625, 0.08514, 0.625, 1.0, 0.625, 1.0, 0.625, 1.0, 0.625, 1.0, 0.875, 0.5846, 0.875, 0.5, 0.875, 0.5, 0.875, 0.5846, 0.875, 0.5846, 0.875, 0.5, 0.875, 0.5, 0.875, 0.5846, 0.625, 1.0, 0.625, 1.0, 0.625, 1.0, 0.625, 1.0, 0.625, 0.08514, 0.625, 0.0, 0.625, 0.0, 0.625, 0.08514, 0.625, 0.25, 0.625, 0.25, 0.625, 0.25, 0.625, 0.25, 0.625, 0.6649, 0.6549, 0.6649, 0.6549, 0.75, 0.625, 0.75, 0.125, 0.6649, 0.3451, 0.6649, 0.3451, 0.75, 0.125, 0.75, 0.375, 0.75, 0.625, 0.75, 0.625, 0.7799, 0.375, 0.7799, 0.375, 0.25, 0.625, 0.25, 0.625, 0.4701, 0.375, 0.4701, 0.125, 0.5, 0.3451, 0.5, 0.3451, 0.5846, 0.125, 0.5846, 0.125, 0.5846, 0.3451, 0.5846, 0.3451, 0.6649, 0.125, 0.6649, 0.625, 0.5, 0.6549, 0.5, 0.6549, 0.5846, 0.625, 0.5846, 0.625, 0.5846, 0.6549, 0.5846, 0.6549, 0.6649, 0.625, 0.6649, 0.625, 0.25, 0.625, 0.1654, 0.625, 0.1654, 0.625, 0.25, 0.625, 0.1654, 0.625, 0.08514, 0.625, 0.08514, 0.625, 0.1654, 0.875, 0.75, 0.875, 0.6649, 0.875, 0.6649, 0.875, 0.75, 0.875, 0.6649, 0.875, 0.5846, 0.875, 0.5846, 0.875, 0.6649, 0.875, 0.75, 0.875, 0.6649, 0.875, 0.6649, 0.875, 0.75, 0.875, 0.6649, 0.875, 0.5846, 0.875, 0.5846, 0.875, 0.6649, 0.625, 0.25, 0.625, 0.1654, 0.625, 0.1654, 0.625, 0.25, 0.625, 0.1654, 0.625, 0.08514, 0.625, 0.08514, 0.625, 0.1654, 0.875, 0.75, 0.875, 0.6649, 0.875, 0.6649, 0.875, 0.75, 0.875, 0.6649, 0.875, 0.5846, 0.875, 0.5846, 0.875, 0.6649, 0.375, 0.0, 0.625, 0.0, 0.625, 0.08514, 0.375, 0.08514, 0.375, 0.08514, 0.625, 0.08514, 0.625, 0.1654, 0.375, 0.1654, 0.6549, 0.5, 0.875, 0.5, 0.875, 0.5846, 0.6549, 0.5846, 0.6549, 0.5846, 0.875, 0.5846, 0.875, 0.6649, 0.6549, 0.6649, 0.3451, 0.5846, 0.3451, 0.5, 0.3451, 0.5, 0.3451, 0.5846, 0.3451, 0.5846, 0.375, 0.5846, 0.375, 0.6649, 0.3451, 0.6649, 0.375, 0.5, 0.625, 0.5, 0.625, 0.5846, 0.375, 0.5846, 0.375, 0.5846, 0.625, 0.5846, 0.625, 0.6649, 0.375, 0.6649, 0.375, 0.4701, 0.375, 0.5, 0.375, 0.5, 0.375, 0.4701, 0.125, 0.5846, 0.125, 0.6649, 0.125, 0.6649, 0.125, 0.5846, 0.125, 0.6649, 0.125, 0.75, 0.125, 0.75, 0.125, 0.6649, 0.3451, 0.6649, 0.375, 0.6649, 0.375, 0.75, 0.3451, 0.75, 0.3451, 0.5, 0.375, 0.5, 0.375, 0.5846, 0.3451, 0.5846, 0.125, 0.5, 0.125, 0.5846, 0.125, 0.5846, 0.125, 0.5, 0.125, 0.6649, 0.125, 0.75, 0.125, 0.75, 0.125, 0.6649, 0.375, 0.1654, 0.375, 0.25, 0.375, 0.25, 0.375, 0.1654, 0.125, 0.5846, 0.125, 0.5846, 0.125, 0.5846, 0.125, 0.5846, 0.375, 1.0, 0.375, 1.0, 0.375, 1.0, 0.375, 1.0, 0.125, 0.6649, 0.125, 0.6649, 0.125, 0.6649, 0.125, 0.6649, 0.375, 0.25, 0.375, 0.25, 0.375, 0.25, 0.375, 0.25, 0.375, 0.75, 0.375, 0.7799, 0.375, 0.7799, 0.375, 0.75, 0.375, 0.6649, 0.375, 0.75, 0.375, 0.75, 0.375, 0.6649, 0.3451, 0.75, 0.3451, 0.6649, 0.3451, 0.6649, 0.3451, 0.75, 0.375, 0.0, 0.375, 0.08514, 0.375, 0.08514, 0.375, 0.0, 0.375, 0.5846, 0.3451, 0.5846, 0.3451, 0.5846, 0.375, 0.5846, 0.3451, 0.6649, 0.375, 0.6649, 0.375, 0.6649, 0.3451, 0.6649, 0.0, 0.0, 0.0, 0.0, 0.0, 0.0, 0.0, 0.0, 0.875, 0.75, 0.875, 0.6649, 0.875, 0.6649, 0.875, 0.75, 0.0, 0.0, 0.0, 0.0, 0.0, 0.0, 0.0, 0.0, 0.625, 0.25, 0.625, 0.1654, 0.625, 0.1654, 0.625, 0.25, 0.625, 0.25, 0.625, 0.25, 0.625, 0.25, 0.625, 0.25, 0.625, 0.08514, 0.625, 0.0, 0.625, 0.0, 0.625, 0.08514, 0.625, 1.0, 0.625, 1.0, 0.625, 1.0, 0.625, 1.0, 0.875, 0.5846, 0.875, 0.5, 0.875, 0.5, 0.875, 0.5846, 0.0, 0.0, 0.0, 0.0, 0.0, 0.0, 0.0, 0.0, 0.625, 0.25, 0.625, 0.1654, 0.625, 0.1654, 0.625, 0.25, 0.0, 0.0, 0.0, 0.0, 0.0, 0.0, 0.0, 0.0, 0.875, 0.75, 0.875, 0.6649, 0.875, 0.6649, 0.875, 0.75, 0.875, 0.5846, 0.875, 0.5, 0.875, 0.5, 0.875, 0.5846, 0.625, 1.0, 0.625, 1.0, 0.625, 1.0, 0.625, 1.0, 0.625, 0.08514, 0.625, 0.0, 0.625, 0.0, 0.625, 0.08514, 0.625, 0.25, 0.625, 0.25, 0.625, 0.25, 0.625, 0.25, 0.625, 0.25, 0.625, 0.25, 0.625, 0.25, 0.625, 0.25, 0.625, 0.08514, 0.625, 0.0, 0.625, 0.0, 0.625, 0.08514, 0.625, 1.0, 0.625, 1.0, 0.625, 1.0, 0.625, 1.0, 0.875, 0.5846, 0.875, 0.5, 0.875, 0.5, 0.875, 0.5846, 0.875, 0.75, 0.875, 0.6649, 0.875, 0.6649, 0.875, 0.75, 0.875, 0.6649, 0.875, 0.5846, 0.875, 0.5846, 0.875, 0.6649, 0.625, 0.25, 0.625, 0.1654, 0.625, 0.1654, 0.625, 0.25, 0.625, 0.1654, 0.625, 0.08514, 0.625, 0.08514, 0.625, 0.1654, 0.0, 0.0, 0.0, 0.0, 0.0, 0.0, 0.0, 0.0, 0.625, 0.25, 0.625, 0.1654, 0.625, 0.1654, 0.625, 0.25, 0.0, 0.0, 0.0, 0.0, 0.0, 0.0, 0.0, 0.0, 0.875, 0.75, 0.875, 0.6649, 0.875, 0.6649, 0.875, 0.75, 0.875, 0.5846, 0.875, 0.5, 0.875, 0.5, 0.875, 0.5846, 0.625, 1.0, 0.625, 1.0, 0.625, 1.0, 0.625, 1.0, 0.625, 0.08514, 0.625, 0.0, 0.625, 0.0, 0.625, 0.08514, 0.625, 0.25, 0.625, 0.25, 0.625, 0.25, 0.625, 0.25, 0.0, 0.0, 0.0, 0.0, 0.0, 0.0, 0.0, 0.0, 0.0, 0.0, 0.0, 0.0, 0.0, 0.0, 0.0, 0.0, 0.875, 0.6649, 0.875, 0.6649, 0.625, 0.08514, 0.625, 0.08514, 0.625, 0.08514, 0.625, 0.1654, 0.875, 0.5846, 0.875, 0.6649, 0.875, 0.5846, 0.625, 0.1654, 0.625, 0.1654, 0.875, 0.5846, 0.875, 0.5846, 0.625, 0.1654, 0.625, 0.08514, 0.875, 0.6649])
me_cube_009.update()

# ---- objects
ob_bed_one_bad = bpy.data.objects.new('bed_one_bad', me_cube)
ob_sink_old_rusty = bpy.data.objects.new('sink_old_rusty', me_cube_004)
ob_round_table = bpy.data.objects.new('round_table', me_cube_007)
ob_toilet = bpy.data.objects.new('toilet', me_cube_008)
ob_chair = bpy.data.objects.new('chair', me_cube_009)

# ---- transforms, parenting, visibility, modifiers, constraints
ob_bed_one_bad.location = (-0.002408, -0.008448, 0.0143)
ob_bed_one_bad.scale = (0.9, 0.9, 0.9)
ob_bed_one_bad.lock_rotations_4d = False
ob_bed_one_bad.empty_display_type = 'ARROWS'
ob_bed_one_bad.lineart.crease_threshold = 0.0
_vg = ob_bed_one_bad.vertex_groups.new(name='Group')
_m = ob_bed_one_bad.modifiers.new('Auto Smooth', 'NODES')
_m.node_group = ng_auto_smooth
_gi = [s.identifier for s in ng_auto_smooth.interface.items_tree if s.item_type == 'SOCKET' and s.in_out == 'INPUT']
_m[_gi[1]] = 0.5236  # Angle
ob_sink_old_rusty.location = (-0.000473, -0.001659, 0.002809)
ob_sink_old_rusty.scale = (0.9, 0.9, 0.9)
_m = ob_sink_old_rusty.modifiers.new('Auto Smooth', 'NODES')
_m.node_group = ng_auto_smooth
_gi = [s.identifier for s in ng_auto_smooth.interface.items_tree if s.item_type == 'SOCKET' and s.in_out == 'INPUT']
_m[_gi[1]] = 0.5236  # Angle
ob_round_table.location = (-0.000473, -0.001659, 0.002809)
ob_round_table.scale = (0.9, 0.9, 0.9)
_m = ob_round_table.modifiers.new('Auto Smooth', 'NODES')
_m.node_group = ng_auto_smooth
_gi = [s.identifier for s in ng_auto_smooth.interface.items_tree if s.item_type == 'SOCKET' and s.in_out == 'INPUT']
_m[_gi[1]] = 0.5236  # Angle
ob_toilet.location = (-0.000473, -0.001659, 0.002809)
ob_toilet.scale = (0.9, 0.9, 0.9)
_m = ob_toilet.modifiers.new('Auto Smooth', 'NODES')
_m.node_group = ng_auto_smooth
_gi = [s.identifier for s in ng_auto_smooth.interface.items_tree if s.item_type == 'SOCKET' and s.in_out == 'INPUT']
_m[_gi[1]] = 0.7854  # Angle
ob_chair.location = (-0.000473, -0.001659, 0.002809)
ob_chair.scale = (0.9, 0.9, 0.9)

# ---- collection membership
col_collection.objects.link(ob_bed_one_bad)
col_collection.objects.link(ob_sink_old_rusty)
col_collection.objects.link(ob_round_table)
col_collection.objects.link(ob_toilet)
col_collection.objects.link(ob_chair)

# ---- scene / render settings (as saved in the file)
scene.frame_start = 1; scene.frame_end = 250; scene.frame_set(0)
scene.render.engine = 'BLENDER_EEVEE_NEXT'
scene.cycles.sampling_pattern = 'TABULATED_SOBOL'
scene.cycles.use_light_tree = False
scene.view_settings.view_transform = 'Filmic'
bpy.context.view_layer.update()

# ---- added for rendering (the .blend has no active camera and no usable light): camera, sun
cam_auto = bpy.data.cameras.new('AutoCamera')
cam_auto.lens = 50.0
cam_auto.sensor_width = 36.0
cam_auto.clip_end = 1000.0
ob_auto_camera = bpy.data.objects.new('AutoCamera', cam_auto)
scene.collection.objects.link(ob_auto_camera)
ob_auto_camera.location = (1.15736, -1.39427, 1.20873)
ob_auto_camera.rotation_euler = (1.09748, -7.21219e-08, 0.694738)
scene.camera = ob_auto_camera
light_auto_sun = bpy.data.lights.new('AutoSun', 'SUN')
light_auto_sun.energy = 3.0
light_auto_sun.angle = 0.0523599
ob_auto_sun = bpy.data.objects.new('AutoSun', light_auto_sun)
scene.collection.objects.link(ob_auto_sun)
ob_auto_sun.rotation_euler = (0.872665, 0.174533, 0.523599)
bpy.context.view_layer.update()
